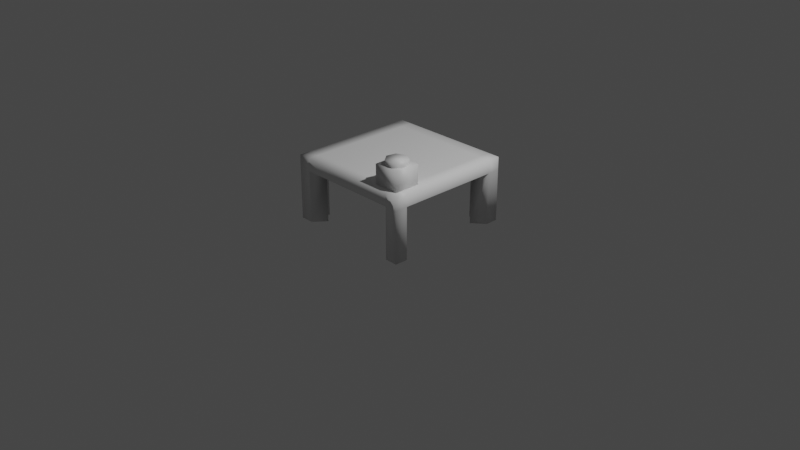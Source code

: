 # Source: item_spawner.blend  (saved by Blender 2.80.51; exported with 4.5.12 LTS)
import bpy
from mathutils import Matrix  # noqa: F401  (used for matrix-valued properties, if any)

bpy.ops.wm.read_factory_settings(use_empty=True)
scene = bpy.context.scene
scene.name = 'Scene'

# ---- collections
col_collection = bpy.data.collections.new('Collection'); scene.collection.children.link(col_collection)

# ---- materials (node trees are filled in below, after node groups)
mat_material = bpy.data.materials.new('Material')
mat_material.alpha_threshold = 0.0
mat_material.use_transparent_shadow = False
mat_material.roughness = 0.5
mat_material.line_color = (0.0, 0.0, 0.0, 1.0)

# ---- material node trees
mat_material.use_nodes = True; mat_material.node_tree.nodes.clear()
_N = mat_material.node_tree.nodes; _L = mat_material.node_tree.links
n0 = _N.new('ShaderNodeOutputMaterial'); n0.name = 'Material Output'; n0.location = (300, 300)
n1 = _N.new('ShaderNodeBsdfPrincipled'); n1.name = 'Principled BSDF'; n1.location = (10, 300)
n1.distribution = 'GGX'
n1.subsurface_method = 'BURLEY'
n1.inputs[3].default_value = 1.45
_L.new(n1.outputs[0], n0.inputs[0])
n0.is_active_output = True

# ---- world
world_world = bpy.data.worlds.new('World'); scene.world = world_world
world_world.use_nodes = True; world_world.node_tree.nodes.clear()
_N = world_world.node_tree.nodes; _L = world_world.node_tree.links
n0 = _N.new('ShaderNodeOutputWorld'); n0.name = 'World Output'; n0.location = (300, 300)
n1 = _N.new('ShaderNodeBackground'); n1.name = 'Background'; n1.location = (10, 300)
n1.inputs[0].default_value = (0.05088, 0.05088, 0.05088, 1.0)
_L.new(n1.outputs[0], n0.inputs[0])
n0.is_active_output = True
world_world.color = (0.05088, 0.05088, 0.05088)
world_world.use_sun_shadow = False
world_world.sun_shadow_jitter_overblur = 0.0

# ---- cameras
cam_camera = bpy.data.cameras.new('Camera')
cam_camera.clip_end = 100.0
cam_camera.ortho_scale = 7.314
cam_camera.dof.focus_distance = 0.0
cam_camera.dof.aperture_fstop = 128.0

# ---- lights
light_light = bpy.data.lights.new('Light', 'POINT')
light_light.transmission_factor = 0.0
light_light.cutoff_distance = 30.0
light_light.energy = 1000.0
light_light.shadow_buffer_clip_start = 1.001
light_light.shadow_soft_size = 0.1
light_light.shadow_maximum_resolution = 0.006
light_light.use_absolute_resolution = True

# ---- meshes
me_cube = bpy.data.meshes.new('Cube')
me_cube.from_pydata([(1.0, 1.0, 1.0), (1.0, 1.0, 0.0), (1.0, -1.0, 1.0), (1.0, -1.0, 0.0), (-1.0, 1.0, 1.0), (-1.0, 1.0, 0.0), (-1.0, -1.0, 1.0), (-1.0, -1.0, 0.0), (1.0, 1.0, 0.8), (-1.0, -1.0, 0.8), (1.0, -1.0, 0.8), (-1.0, 1.0, 0.8), (-0.8, 1.0, 0.0), (-0.8, -1.0, 1.0), (-0.8, -1.0, 0.0), (-0.8, 1.0, 1.0), (-0.8, 1.0, 0.8), (-0.8, -1.0, 0.8), (0.8, -1.0, 0.0), (0.8, 1.0, 1.0), (0.8, 1.0, 0.8), (0.8, 1.0, 0.0), (0.8, -1.0, 1.0), (0.8, -1.0, 0.8), (-1.0, -0.8, 0.0), (1.0, -0.8, 1.0), (-1.0, -0.8, 1.0), (1.0, -0.8, 0.0), (1.0, -0.8, 0.8), (-1.0, -0.8, 0.8), (-0.8085, 0.8085, 0.0), (-0.8, -0.8, 1.0), (0.8, -0.8, 1.0), (-0.6468, 0.8085, 0.0), (-1.0, 0.8, 1.0), (1.0, 0.8, 0.0), (-1.0, 0.8, 0.8), (-1.0, 0.8, 0.0), (1.0, 0.8, 1.0), (1.0, 0.8, 0.8), (-0.8085, -0.8085, 0.0), (-0.8, 0.8, 1.0), (0.8, 0.8, 1.0), (-0.8085, -0.6468, 0.0), (0.8085, 0.8085, 0.7119), (0.8085, 0.8085, 0.0), (-0.8085, -0.8085, 0.7119), (-0.8085, -0.8085, 0.8736), (0.8085, -0.8085, 0.7119), (0.8085, -0.8085, 0.0), (-0.8085, 0.8085, 0.7119), (-0.6468, -0.8085, 0.8736), (0.8085, -0.6468, 0.8736), (0.8085, -0.8085, 0.8736), (0.6468, -0.8085, 0.0), (-0.8085, 0.6468, 0.8736), (-0.8085, 0.8085, 0.8736), (0.6468, 0.8085, 0.8736), (0.8085, 0.8085, 0.8736), (0.8085, 0.6468, 0.0), (0.6468, 0.8085, 0.7119), (0.8085, -0.6468, 0.7119), (-0.8085, 0.6468, 0.7119), (-0.6468, -0.8085, 0.7119), (0.6468, -0.8085, 0.8736), (-0.6468, -0.8085, 0.0), (-0.6468, 0.8085, 0.8736), (-0.6468, 0.8085, 0.7119), (0.6468, -0.8085, 0.7119), (0.6468, 0.8085, 0.0), (0.8085, 0.6468, 0.8736), (-0.8085, -0.6468, 0.8736), (0.8085, -0.6468, 0.0), (0.8085, 0.6468, 0.7119), (-0.8085, -0.6468, 0.7119), (-0.8085, 0.6468, 0.0), (0.5, -0.9, 0.9), (0.5, -0.9, 1.3), (0.5, -0.5, 0.9), (0.5, -0.5, 1.3), (0.9, -0.9, 0.9), (0.9, -0.9, 1.3), (0.9, -0.5, 0.9), (0.9, -0.5, 1.3), (0.7, -0.529, 1.221), (0.7, -0.529, 1.379), (0.8337, -0.5934, 1.221), (0.8337, -0.5934, 1.379), (0.8667, -0.7381, 1.221), (0.8667, -0.7381, 1.379), (0.7742, -0.8541, 1.221), (0.7742, -0.8541, 1.379), (0.6258, -0.8541, 1.221), (0.6258, -0.8541, 1.379), (0.5333, -0.7381, 1.221), (0.5333, -0.7381, 1.379), (0.5663, -0.5934, 1.221), (0.5663, -0.5934, 1.379)], [], [(31, 26, 6, 13), (17, 13, 6, 9), (36, 34, 4, 11), (61, 48, 53, 52), (28, 25, 2, 10), (20, 19, 0, 8), (21, 20, 8, 1), (27, 28, 10, 3), (37, 36, 11, 5), (14, 17, 9, 7), (5, 11, 16, 12), (11, 4, 15, 16), (62, 50, 56, 55), (23, 22, 13, 17), (32, 31, 13, 22), (25, 32, 22, 2), (10, 2, 22, 23), (3, 10, 23, 18), (16, 15, 19, 20), (68, 63, 51, 64), (50, 67, 66, 56), (38, 42, 32, 25), (30, 33, 67, 50), (65, 40, 46, 63), (7, 9, 29, 24), (75, 30, 50, 62), (39, 38, 25, 28), (72, 49, 48, 61), (9, 6, 26, 29), (41, 34, 26, 31), (15, 4, 34, 41), (63, 46, 47, 51), (8, 0, 38, 39), (1, 8, 39, 35), (19, 15, 41, 42), (0, 19, 42, 38), (69, 45, 44, 60), (60, 44, 58, 57), (29, 26, 34, 36), (48, 68, 64, 53), (49, 54, 68, 48), (67, 60, 57, 66), (40, 43, 74, 46), (73, 61, 52, 70), (46, 74, 71, 47), (44, 73, 70, 58), (45, 59, 73, 44), (31, 32, 42, 41), (74, 62, 55, 71), (36, 62, 74, 29), (27, 72, 61, 28), (7, 40, 65, 14), (24, 43, 40, 7), (5, 30, 75, 37), (37, 75, 62, 36), (18, 54, 49, 3), (12, 33, 30, 5), (3, 49, 72, 27), (17, 63, 68, 23), (39, 73, 59, 35), (23, 68, 54, 18), (28, 61, 73, 39), (35, 59, 45, 1), (14, 65, 63, 17), (21, 69, 60, 20), (20, 60, 67, 16), (16, 67, 33, 12), (56, 66, 55), (1, 45, 69, 21), (29, 74, 43, 24), (47, 71, 51), (53, 64, 52), (58, 70, 57), (70, 52, 64, 57), (71, 55, 66, 51), (64, 51, 66, 57), (76, 77, 79, 78), (78, 79, 83, 82), (82, 83, 81, 80), (80, 81, 77, 76), (78, 82, 80, 76), (83, 79, 77, 81), (84, 85, 87, 86), (86, 87, 89, 88), (88, 89, 91, 90), (90, 91, 93, 92), (92, 93, 95, 94), (87, 85, 97, 95, 93, 91, 89), (94, 95, 97, 96), (96, 97, 85, 84), (84, 86, 88, 90, 92, 94, 96)])
me_cube.polygons.foreach_set('use_smooth', [True] * 91)
_uv = me_cube.uv_layers.new(name='UVMap')
_uv.uv.foreach_set('vector', [0.7812, 0.755, 0.8082, 0.755, 0.8082, 0.782, 0.7812, 0.782, 0.2716, 0.225, 0.277, 0.225, 0.277, 0.252, 0.2716, 0.252, 0.2716, 0.2924, 0.277, 0.2924, 0.277, 0.3059, 0.2716, 0.3059, 0.2176, 0.2789, 0.2176, 0.3059, 0.223, 0.3059, 0.223, 0.2789, 0.2176, 0.2789, 0.223, 0.2789, 0.223, 0.3059, 0.2176, 0.3059, 0.3255, 0.2924, 0.3309, 0.2924, 0.3309, 0.3059, 0.3255, 0.3059, 0.277, 0.2924, 0.3255, 0.2924, 0.3255, 0.3059, 0.277, 0.3059, 0.1691, 0.2789, 0.2176, 0.2789, 0.2176, 0.3059, 0.1691, 0.3059, 0.223, 0.2924, 0.2716, 0.2924, 0.2716, 0.3059, 0.223, 0.3059, 0.223, 0.225, 0.2716, 0.225, 0.2716, 0.252, 0.223, 0.252, 0.277, 0.252, 0.3255, 0.252, 0.3255, 0.2789, 0.277, 0.2789, 0.3255, 0.252, 0.3309, 0.252, 0.3309, 0.2789, 0.3255, 0.2789, 0.2716, 0.2924, 0.2716, 0.3059, 0.277, 0.3059, 0.277, 0.2924, 0.2716, 0.2115, 0.277, 0.2115, 0.277, 0.225, 0.2716, 0.225, 0.7678, 0.755, 0.7812, 0.755, 0.7812, 0.782, 0.7678, 0.782, 0.7543, 0.755, 0.7678, 0.755, 0.7678, 0.782, 0.7543, 0.782, 0.2716, 0.198, 0.277, 0.198, 0.277, 0.2115, 0.2716, 0.2115, 0.223, 0.198, 0.2716, 0.198, 0.2716, 0.2115, 0.223, 0.2115, 0.3255, 0.2789, 0.3309, 0.2789, 0.3309, 0.2924, 0.3255, 0.2924, 0.2716, 0.2115, 0.2716, 0.225, 0.277, 0.225, 0.277, 0.2115, 0.3255, 0.252, 0.3255, 0.2789, 0.3309, 0.2789, 0.3309, 0.252, 0.7543, 0.7415, 0.7678, 0.7415, 0.7678, 0.755, 0.7543, 0.755, 0.277, 0.252, 0.277, 0.2789, 0.3255, 0.2789, 0.3255, 0.252, 0.223, 0.225, 0.223, 0.252, 0.2716, 0.252, 0.2716, 0.225, 0.223, 0.252, 0.2716, 0.252, 0.2716, 0.2789, 0.223, 0.2789, 0.223, 0.2924, 0.223, 0.3059, 0.2716, 0.3059, 0.2716, 0.2924, 0.2176, 0.2654, 0.223, 0.2654, 0.223, 0.2789, 0.2176, 0.2789, 0.1691, 0.2789, 0.1691, 0.3059, 0.2176, 0.3059, 0.2176, 0.2789, 0.2716, 0.252, 0.277, 0.252, 0.277, 0.2789, 0.2716, 0.2789, 0.7812, 0.7415, 0.8082, 0.7415, 0.8082, 0.755, 0.7812, 0.755, 0.7812, 0.7281, 0.8082, 0.7281, 0.8082, 0.7415, 0.7812, 0.7415, 0.2716, 0.225, 0.2716, 0.252, 0.277, 0.252, 0.277, 0.225, 0.2176, 0.252, 0.223, 0.252, 0.223, 0.2654, 0.2176, 0.2654, 0.1691, 0.252, 0.2176, 0.252, 0.2176, 0.2654, 0.1691, 0.2654, 0.7678, 0.7281, 0.7812, 0.7281, 0.7812, 0.7415, 0.7678, 0.7415, 0.7543, 0.7281, 0.7678, 0.7281, 0.7678, 0.7415, 0.7543, 0.7415, 0.277, 0.2924, 0.277, 0.3059, 0.3255, 0.3059, 0.3255, 0.2924, 0.3255, 0.2924, 0.3255, 0.3059, 0.3309, 0.3059, 0.3309, 0.2924, 0.2716, 0.2789, 0.277, 0.2789, 0.277, 0.2924, 0.2716, 0.2924, 0.2716, 0.198, 0.2716, 0.2115, 0.277, 0.2115, 0.277, 0.198, 0.223, 0.198, 0.223, 0.2115, 0.2716, 0.2115, 0.2716, 0.198, 0.3255, 0.2789, 0.3255, 0.2924, 0.3309, 0.2924, 0.3309, 0.2789, 0.223, 0.252, 0.223, 0.2789, 0.2716, 0.2789, 0.2716, 0.252, 0.2176, 0.2654, 0.2176, 0.2789, 0.223, 0.2789, 0.223, 0.2654, 0.2716, 0.252, 0.2716, 0.2789, 0.277, 0.2789, 0.277, 0.252, 0.2176, 0.252, 0.2176, 0.2654, 0.223, 0.2654, 0.223, 0.252, 0.1691, 0.252, 0.1691, 0.2654, 0.2176, 0.2654, 0.2176, 0.252, 0.7812, 0.755, 0.7678, 0.755, 0.7678, 0.7415, 0.7812, 0.7415, 0.2716, 0.2789, 0.2716, 0.2924, 0.277, 0.2924, 0.277, 0.2789, 0.2716, 0.2924, 0.2716, 0.2924, 0.2716, 0.2789, 0.2716, 0.2789, 0.1691, 0.2789, 0.1691, 0.2789, 0.2176, 0.2789, 0.2176, 0.2789, 0.223, 0.252, 0.223, 0.252, 0.223, 0.225, 0.223, 0.225, 0.223, 0.2789, 0.223, 0.2789, 0.223, 0.252, 0.223, 0.252, 0.223, 0.3059, 0.223, 0.3059, 0.223, 0.2924, 0.223, 0.2924, 0.223, 0.2924, 0.223, 0.2924, 0.2716, 0.2924, 0.2716, 0.2924, 0.223, 0.2115, 0.223, 0.2115, 0.223, 0.198, 0.223, 0.198, 0.277, 0.2789, 0.277, 0.2789, 0.277, 0.252, 0.277, 0.252, 0.1691, 0.3059, 0.1691, 0.3059, 0.1691, 0.2789, 0.1691, 0.2789, 0.2716, 0.225, 0.2716, 0.225, 0.2716, 0.2115, 0.2716, 0.2115, 0.2176, 0.2654, 0.2176, 0.2654, 0.1691, 0.2654, 0.1691, 0.2654, 0.2716, 0.2115, 0.2716, 0.2115, 0.223, 0.2115, 0.223, 0.2115, 0.2176, 0.2789, 0.2176, 0.2789, 0.2176, 0.2654, 0.2176, 0.2654, 0.1691, 0.2654, 0.1691, 0.2654, 0.1691, 0.252, 0.1691, 0.252, 0.223, 0.225, 0.223, 0.225, 0.2716, 0.225, 0.2716, 0.225, 0.277, 0.2924, 0.277, 0.2924, 0.3255, 0.2924, 0.3255, 0.2924, 0.3255, 0.2924, 0.3255, 0.2924, 0.3255, 0.2789, 0.3255, 0.2789, 0.3255, 0.2789, 0.3255, 0.2789, 0.277, 0.2789, 0.277, 0.2789, 0.3309, 0.252, 0.3309, 0.2789, 0.277, 0.2924, 0.277, 0.3059, 0.277, 0.3059, 0.277, 0.2924, 0.277, 0.2924, 0.2716, 0.2789, 0.2716, 0.2789, 0.223, 0.2789, 0.223, 0.2789, 0.277, 0.252, 0.277, 0.2789, 0.277, 0.225, 0.277, 0.198, 0.277, 0.2115, 0.223, 0.2789, 0.223, 0.252, 0.223, 0.2654, 0.3309, 0.2924, 0.223, 0.2654, 0.223, 0.2789, 0.277, 0.2115, 0.3309, 0.2924, 0.277, 0.2789, 0.277, 0.2924, 0.3309, 0.2789, 0.277, 0.225, 0.277, 0.2115, 0.277, 0.225, 0.3309, 0.2789, 0.3309, 0.2924, 0.7367, 0.6128, 0.7906, 0.6128, 0.7906, 0.6668, 0.7367, 0.6668, 0.7367, 0.6668, 0.7906, 0.6668, 0.7906, 0.7207, 0.7367, 0.7207, 0.7367, 0.7207, 0.7906, 0.7207, 0.7906, 0.7746, 0.7367, 0.7746, 0.7367, 0.7746, 0.7906, 0.7746, 0.7906, 0.8286, 0.7367, 0.8286, 0.6828, 0.7207, 0.7367, 0.7207, 0.7367, 0.7746, 0.6828, 0.7746, 0.3297, 0.2539, 0.3836, 0.2539, 0.3836, 0.3078, 0.3297, 0.3078, 0.384, 0.745, 0.384, 0.8712, 0.3479, 0.8712, 0.3479, 0.745, 0.3479, 0.745, 0.3479, 0.8712, 0.3119, 0.8712, 0.3119, 0.745, 0.3119, 0.745, 0.3119, 0.8712, 0.2758, 0.8712, 0.2758, 0.745, 0.2758, 0.745, 0.2758, 0.8712, 0.2398, 0.8712, 0.2398, 0.745, 0.2398, 0.745, 0.2398, 0.8712, 0.2037, 0.8712, 0.2037, 0.745, 0.2421, 0.7197, 0.1947, 0.7425, 0.1474, 0.7197, 0.1357, 0.6685, 0.1685, 0.6274, 0.221, 0.6274, 0.2538, 0.6685, 0.2037, 0.745, 0.2037, 0.8712, 0.1677, 0.8712, 0.1677, 0.745, 0.1677, 0.745, 0.1677, 0.8712, 0.1316, 0.8712, 0.1316, 0.745, 0.3209, 0.7425, 0.3682, 0.7197, 0.3799, 0.6685, 0.3472, 0.6274, 0.2946, 0.6274, 0.2619, 0.6685, 0.2735, 0.7197])
me_cube.materials.append(mat_material)
me_cube.use_remesh_preserve_volume = False
me_cube.use_remesh_preserve_attributes = False
me_cube.use_mirror_vertex_groups = False
me_cube.update()

# ---- objects
ob_cube = bpy.data.objects.new('Cube', me_cube)
ob_light = bpy.data.objects.new('Light', light_light)
ob_camera = bpy.data.objects.new('Camera', cam_camera)

# ---- transforms, parenting, visibility, modifiers, constraints
ob_cube.location = (0.0, 0.0, 0.0)
ob_cube.scale = (0.6913, 0.6913, 0.6913)
ob_cube.lock_rotations_4d = False
ob_cube.empty_display_type = 'ARROWS'
ob_cube.lineart.crease_threshold = 0.0
ob_light.location = (4.076, 1.005, 5.904)
ob_light.rotation_euler = (0.6503, 0.05522, 1.866)
ob_light.lock_rotations_4d = False
ob_light.empty_display_type = 'ARROWS'
ob_light.color = (0.0, 0.0, 0.0, 0.0)
ob_light.lineart.crease_threshold = 0.0
ob_camera.location = (7.359, -6.926, 4.958)
ob_camera.rotation_euler = (1.109, 0.0, 0.8149)
ob_camera.lock_rotations_4d = False
ob_camera.empty_display_type = 'ARROWS'
ob_camera.color = (0.0, 0.0, 0.0, 0.0)
ob_camera.display_type = 'WIRE'
ob_camera.lineart.crease_threshold = 0.0

# ---- collection membership
col_collection.objects.link(ob_cube)
col_collection.objects.link(ob_light)
col_collection.objects.link(ob_camera)

# ---- scene / render settings (as saved in the file)
scene.camera = ob_camera
scene.frame_start = 1; scene.frame_end = 250; scene.frame_set(1)
scene.render.engine = 'BLENDER_EEVEE_NEXT'
scene.cycles.use_denoising = False
scene.cycles.samples = 128
scene.cycles.sampling_pattern = 'TABULATED_SOBOL'
scene.cycles.use_adaptive_sampling = False
scene.cycles.use_light_tree = False
scene.view_settings.view_transform = 'Filmic'
bpy.context.view_layer.update()
